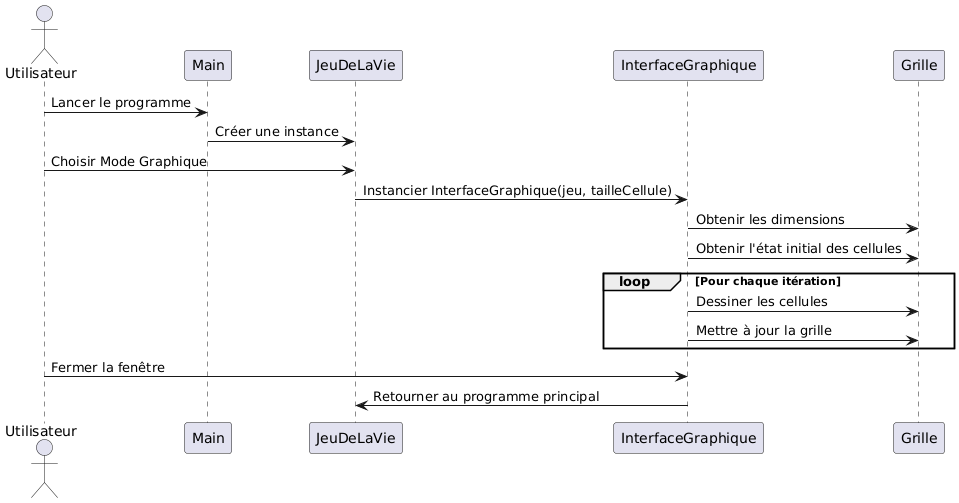

The diagram above was rendered by PlantUML. Its source (embedded in the PNG):
@startuml
actor Utilisateur as U

U -> Main : Lancer le programme
Main -> JeuDeLaVie : Créer une instance
U -> JeuDeLaVie : Choisir Mode Graphique
JeuDeLaVie -> InterfaceGraphique : Instancier InterfaceGraphique(jeu, tailleCellule)
InterfaceGraphique -> Grille : Obtenir les dimensions
InterfaceGraphique -> Grille : Obtenir l'état initial des cellules
loop Pour chaque itération
    InterfaceGraphique -> Grille : Dessiner les cellules
    InterfaceGraphique -> Grille : Mettre à jour la grille
end
U -> InterfaceGraphique : Fermer la fenêtre
InterfaceGraphique -> JeuDeLaVie : Retourner au programme principal
@enduml